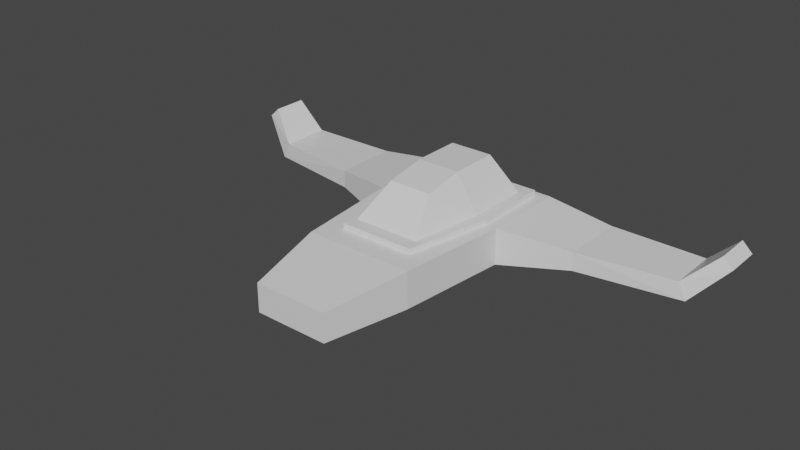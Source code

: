 # Source: spaceship.blend  (saved by Blender 2.82.7; exported with 4.5.12 LTS)
import bpy
from mathutils import Matrix  # noqa: F401  (used for matrix-valued properties, if any)

bpy.ops.wm.read_factory_settings(use_empty=True)
scene = bpy.context.scene
scene.name = 'Scene'

# ---- collections
col_collection = bpy.data.collections.new('Collection'); scene.collection.children.link(col_collection)

# ---- materials (node trees are filled in below, after node groups)
mat_material = bpy.data.materials.new('Material')
mat_material.alpha_threshold = 0.0
mat_material.use_transparent_shadow = False
mat_material.line_color = (0.0, 0.0, 0.0, 1.0)

# ---- material node trees
mat_material.use_nodes = True; mat_material.node_tree.nodes.clear()
_N = mat_material.node_tree.nodes; _L = mat_material.node_tree.links
n0 = _N.new('ShaderNodeOutputMaterial'); n0.name = 'Material Output'; n0.location = (300, 300)
n1 = _N.new('ShaderNodeBsdfPrincipled'); n1.name = 'Principled BSDF'; n1.location = (10, 300)
n1.distribution = 'GGX'
n1.subsurface_method = 'BURLEY'
n1.inputs[2].default_value = 0.4
n1.inputs[3].default_value = 1.45
n1.inputs[27].default_value = (0.0, 0.0, 0.0, 1.0)
n1.inputs[28].default_value = 1.0
_L.new(n1.outputs[0], n0.inputs[0])
n0.is_active_output = True

# ---- world
world_world = bpy.data.worlds.new('World'); scene.world = world_world
world_world.use_nodes = True; world_world.node_tree.nodes.clear()
_N = world_world.node_tree.nodes; _L = world_world.node_tree.links
n0 = _N.new('ShaderNodeOutputWorld'); n0.name = 'World Output'; n0.location = (300, 300)
n1 = _N.new('ShaderNodeBackground'); n1.name = 'Background'; n1.location = (10, 300)
n1.inputs[0].default_value = (0.05088, 0.05088, 0.05088, 1.0)
_L.new(n1.outputs[0], n0.inputs[0])
n0.is_active_output = True
world_world.color = (0.05088, 0.05088, 0.05088)
world_world.use_sun_shadow = False
world_world.sun_shadow_jitter_overblur = 0.0

# ---- meshes
me_cube = bpy.data.meshes.new('Cube')
me_cube.from_pydata([(1.218, 1.788, -1.0), (0.907, -2.0, -1.0), (1.218, 0.0, -1.0), (0.0, 1.788, -1.0), (0.0, -2.0, -1.0), (0.0, 0.0, -1.0), (0.0, 0.0, 0.0), (1.501, -3.0, -1.0), (0.0, -3.0, -1.0), (0.0, -3.0, 0.0), (3.664, 2.333, -0.2512), (3.664, 0.5555, -0.2512), (1.814, 0.0, -1.0), (1.814, 0.0, 0.0), (1.501, -3.0, 0.0), (3.664, 0.5555, -0.7488), (0.0, 2.333, 0.0), (0.0, 2.333, -1.0), (1.814, 2.333, 0.0), (1.814, 2.333, -1.0), (6.203, 2.333, -0.2712), (6.194, 0.9537, -0.2783), (6.405, 0.9547, -0.7288), (1.01, -5.264, -1.0), (0.0, -5.264, -1.0), (0.0, -5.264, -0.2259), (1.01, -5.264, -0.2259), (7.268, 2.316, 0.228), (6.994, 2.315, 0.4918), (6.994, 1.335, 0.4918), (7.268, 1.335, 0.228), (3.664, 2.333, -0.7488), (6.405, 2.333, -0.7288)], [], [(5, 2, 1, 4), (3, 0, 2, 5), (14, 9, 25, 26), (4, 1, 7, 8), (19, 18, 10, 31), (12, 13, 14, 7), (20, 21, 29, 28), (1, 2, 12, 7), (2, 0, 19, 12), (18, 13, 11, 10), (13, 12, 15, 11), (12, 19, 31, 15), (17, 16, 18, 19), (0, 3, 17, 19), (10, 11, 21, 20), (11, 15, 22, 21), (23, 26, 25, 24), (7, 14, 26, 23), (8, 7, 23, 24), (27, 28, 29, 30), (21, 22, 30, 29), (22, 15, 31, 32), (10, 20, 32, 31), (27, 32, 20, 28), (30, 22, 32, 27), (13, 18, 16, 6), (9, 14, 13, 6)])
_uv = me_cube.uv_layers.new(name='UVMap')
_uv.uv.foreach_set('vector', [0.5, 0.875, 0.625, 0.875, 0.625, 1.0, 0.5, 1.0, 0.5, 0.75, 0.625, 0.75, 0.625, 0.875, 0.5, 0.875, 0.5, 0.25, 0.5, 0.375, 0.5, 0.375, 0.5, 0.25, 0.5, 1.0, 0.625, 1.0, 0.625, 1.0, 0.5, 1.0, 0.625, 0.75, 0.75, 0.75, 0.75, 0.75, 0.625, 0.75, 0.125, 0.625, 0.25, 0.625, 0.25, 0.75, 0.125, 0.75, 0.25, 0.5, 0.25, 0.625, 0.25, 0.625, 0.25, 0.5, 0.625, 1.0, 0.625, 0.875, 0.625, 0.875, 0.625, 1.0, 0.625, 0.875, 0.625, 0.75, 0.625, 0.75, 0.625, 0.875, 0.25, 0.5, 0.25, 0.625, 0.25, 0.625, 0.25, 0.5, 0.25, 0.625, 0.125, 0.625, 0.125, 0.625, 0.25, 0.625, 0.625, 0.875, 0.625, 0.75, 0.625, 0.75, 0.625, 0.875, 0.625, 0.625, 0.75, 0.625, 0.75, 0.75, 0.625, 0.75, 0.625, 0.75, 0.5, 0.75, 0.5, 0.75, 0.625, 0.75, 0.25, 0.5, 0.25, 0.625, 0.25, 0.625, 0.25, 0.5, 0.25, 0.625, 0.125, 0.625, 0.125, 0.625, 0.25, 0.625, 0.375, 0.25, 0.5, 0.25, 0.5, 0.375, 0.375, 0.375, 0.125, 0.75, 0.25, 0.75, 0.25, 0.75, 0.125, 0.75, 0.5, 1.0, 0.625, 1.0, 0.625, 1.0, 0.5, 1.0, 0.125, 0.5, 0.25, 0.5, 0.25, 0.625, 0.125, 0.625, 0.25, 0.625, 0.125, 0.625, 0.125, 0.625, 0.25, 0.625, 0.125, 0.625, 0.125, 0.625, 0.125, 0.625, 0.125, 0.625, 0.25, 0.5, 0.25, 0.5, 0.125, 0.625, 0.125, 0.625, 0.125, 0.5, 0.125, 0.625, 0.25, 0.5, 0.25, 0.5, 0.125, 0.625, 0.125, 0.625, 0.125, 0.625, 0.125, 0.5, 0.25, 0.625, 0.25, 0.5, 0.75, 0.625, 0.0, 0.0, 0.5, 0.375, 0.5, 0.25, 0.25, 0.625, 0.0, 0.0])
me_cube.materials.append(mat_material)
me_cube.use_remesh_preserve_volume = False
me_cube.use_remesh_preserve_attributes = False
me_cube.use_mirror_vertex_groups = False
me_cube.update()
me_cube_001 = bpy.data.meshes.new('Cube.001')
me_cube_001.from_pydata([(0.594, 1.364, 1.0), (0.594, -1.092, 0.8001), (0.594, 0.0, 1.0), (1.218, 1.788, 0.0), (0.907, -2.0, 0.0), (1.218, 0.0, 0.0), (0.0, -1.092, 0.8001), (0.0, 1.364, 1.0), (0.0, 0.0, 1.0), (0.0, 1.788, 0.0), (0.0, -2.0, 0.0), (1.493, 2.14, 0.0), (1.218, 1.788, -0.2503), (0.907, -2.0, -0.2503), (1.218, 0.0, -0.2503), (0.0, 1.788, -0.2503), (0.0, -2.0, -0.2503), (0.0, 0.0, -0.2503), (1.493, 0.01593, 0.0), (0.0, 2.14, 0.0), (1.026, -2.36, 0.0), (0.0, -2.36, 0.0), (0.0, -2.36, -0.2503), (1.493, 2.14, -0.2503), (1.493, 0.01593, -0.2503), (0.0, 2.14, -0.2503), (1.026, -2.36, -0.2503)], [], [(5, 2, 1, 4), (9, 7, 0, 3), (3, 0, 2, 5), (0, 7, 8, 2), (4, 1, 6, 10), (2, 8, 6, 1), (16, 13, 26, 22), (9, 3, 11, 19), (13, 16, 17, 14), (14, 17, 15, 12), (4, 10, 21, 20), (13, 14, 24, 26), (20, 21, 22, 26), (19, 11, 23, 25), (18, 20, 26, 24), (11, 18, 24, 23), (14, 12, 23, 24), (5, 4, 20, 18), (12, 15, 25, 23), (3, 5, 18, 11)])
_uv = me_cube_001.uv_layers.new(name='UVMap')
_uv.uv.foreach_set('vector', [0.25, 0.625, 0.375, 0.625, 0.375, 0.75, 0.25, 0.75, 0.75, 0.625, 0.875, 0.625, 0.875, 0.75, 0.75, 0.75, 0.25, 0.5, 0.375, 0.5, 0.375, 0.625, 0.25, 0.625, 0.375, 0.0, 0.5, 0.0, 0.5, 0.125, 0.375, 0.125, 0.5, 0.25, 0.625, 0.25, 0.625, 0.375, 0.5, 0.375, 0.375, 0.125, 0.5, 0.125, 0.5, 0.25, 0.375, 0.25, 0.5, 0.375, 0.5, 0.25, 0.5, 0.25, 0.5, 0.375, 0.75, 0.625, 0.75, 0.75, 0.75, 0.75, 0.75, 0.625, 0.5, 0.25, 0.5, 0.375, 0.0, 0.0, 0.25, 0.625, 0.25, 0.625, 0.0, 0.0, 0.75, 0.625, 0.75, 0.75, 0.5, 0.25, 0.5, 0.375, 0.5, 0.375, 0.5, 0.25, 0.5, 0.25, 0.25, 0.625, 0.25, 0.625, 0.5, 0.25, 0.5, 0.25, 0.5, 0.375, 0.5, 0.375, 0.5, 0.25, 0.75, 0.625, 0.75, 0.75, 0.75, 0.75, 0.75, 0.625, 0.25, 0.625, 0.25, 0.75, 0.25, 0.75, 0.25, 0.625, 0.25, 0.5, 0.25, 0.625, 0.25, 0.625, 0.25, 0.5, 0.25, 0.625, 0.75, 0.75, 0.75, 0.75, 0.25, 0.625, 0.25, 0.625, 0.25, 0.75, 0.25, 0.75, 0.25, 0.625, 0.75, 0.75, 0.75, 0.625, 0.75, 0.625, 0.75, 0.75, 0.25, 0.5, 0.25, 0.625, 0.25, 0.625, 0.25, 0.5])
me_cube_001.materials.append(mat_material)
me_cube_001.use_remesh_preserve_volume = False
me_cube_001.use_remesh_preserve_attributes = False
me_cube_001.use_mirror_vertex_groups = False
me_cube_001.update()

# ---- objects
ob_ship_body = bpy.data.objects.new('Ship Body', me_cube)
ob_cockpit = bpy.data.objects.new('Cockpit', me_cube_001)

# ---- transforms, parenting, visibility, modifiers, constraints
ob_ship_body.location = (0.0, 0.0, 0.0)
ob_ship_body.lock_rotations_4d = False
ob_ship_body.empty_display_type = 'ARROWS'
ob_ship_body.lineart.crease_threshold = 0.0
_m = ob_ship_body.modifiers.new('Mirror', 'MIRROR')
_m.use_clip = True
ob_cockpit.parent = ob_ship_body
ob_cockpit.location = (0.0, 0.0, 0.1465)
ob_cockpit.lock_rotations_4d = False
ob_cockpit.empty_display_type = 'ARROWS'
ob_cockpit.lineart.crease_threshold = 0.0
_m = ob_cockpit.modifiers.new('Mirror', 'MIRROR')
_m.use_clip = True

# ---- collection membership
col_collection.objects.link(ob_ship_body)
col_collection.objects.link(ob_cockpit)

# ---- scene / render settings (as saved in the file)
scene.frame_start = 1; scene.frame_end = 250; scene.frame_set(58)
scene.render.engine = 'BLENDER_EEVEE_NEXT'
scene.cycles.use_denoising = False
scene.cycles.samples = 128
scene.cycles.sampling_pattern = 'TABULATED_SOBOL'
scene.cycles.use_adaptive_sampling = False
scene.cycles.use_light_tree = False
scene.view_settings.view_transform = 'Filmic'
bpy.context.view_layer.update()

# ---- added for rendering (the .blend has no active camera and no usable light): camera, sun
cam_auto = bpy.data.cameras.new('AutoCamera')
cam_auto.lens = 50.0
cam_auto.sensor_width = 36.0
cam_auto.clip_end = 1000.0
ob_auto_camera = bpy.data.objects.new('AutoCamera', cam_auto)
scene.collection.objects.link(ob_auto_camera)
ob_auto_camera.location = (15.3043, -19.8305, 12.3167)
ob_auto_camera.rotation_euler = (1.09748, -7.21219e-08, 0.694738)
scene.camera = ob_auto_camera
light_auto_sun = bpy.data.lights.new('AutoSun', 'SUN')
light_auto_sun.energy = 3.0
light_auto_sun.angle = 0.0523599
ob_auto_sun = bpy.data.objects.new('AutoSun', light_auto_sun)
scene.collection.objects.link(ob_auto_sun)
ob_auto_sun.rotation_euler = (0.872665, 0.174533, 0.523599)
bpy.context.view_layer.update()
